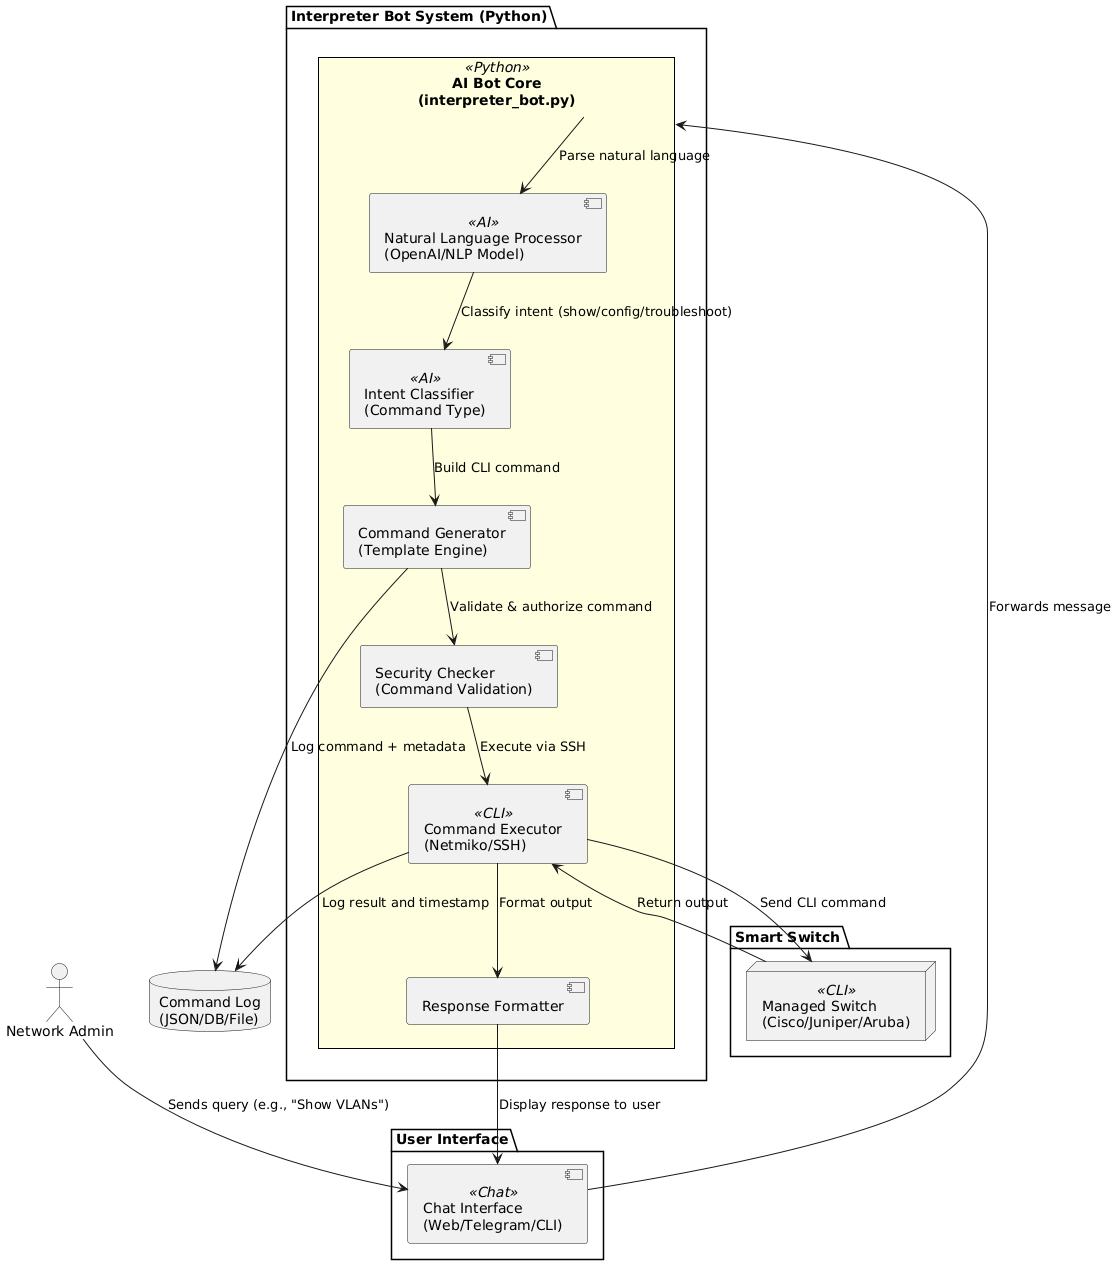

The diagram above was rendered by PlantUML. Its source (embedded in the PNG):
@startuml
skinparam backgroundColor #FFFFFF
skinparam style strictuml
skinparam componentStyle rectangle
skinparam rectangle {
  BackgroundColor<<AI>> #FFDDCC
  BackgroundColor<<CLI>> #DDEEFF
  BackgroundColor<<Python>> LightYellow
  BackgroundColor<<Chat>> #CCFFCC
  BorderColor Black
}

actor "Network Admin" as Admin

package "User Interface" {
  component "Chat Interface\n(Web/Telegram/CLI)" <<Chat>> as ChatUI
}

package "Interpreter Bot System (Python)" {
  rectangle "AI Bot Core\n(interpreter_bot.py)" <<Python>> as BotCore {
    component "Natural Language Processor\n(OpenAI/NLP Model)" <<AI>> as NLP
    component "Intent Classifier\n(Command Type)" <<AI>> as IntentClassifier
    component "Command Generator\n(Template Engine)" as CmdGenerator
    component "Security Checker\n(Command Validation)" as SecurityCheck
    component "Command Executor\n(Netmiko/SSH)" <<CLI>> as Executor
    component "Response Formatter" as ResFormatter
  }
}

package "Smart Switch" {
  node "Managed Switch\n(Cisco/Juniper/Aruba)" <<CLI>> as Switch
}

database "Command Log\n(JSON/DB/File)" as CmdLog

' Interaction flow
Admin --> ChatUI : Sends query (e.g., "Show VLANs")
ChatUI --> BotCore : Forwards message

BotCore --> NLP : Parse natural language
NLP --> IntentClassifier : Classify intent (show/config/troubleshoot)
IntentClassifier --> CmdGenerator : Build CLI command

CmdGenerator --> SecurityCheck : Validate & authorize command
SecurityCheck --> Executor : Execute via SSH
Executor --> Switch : Send CLI command
Switch --> Executor : Return output

Executor --> ResFormatter : Format output
ResFormatter --> ChatUI : Display response to user

CmdGenerator --> CmdLog : Log command + metadata
Executor --> CmdLog : Log result and timestamp
@enduml